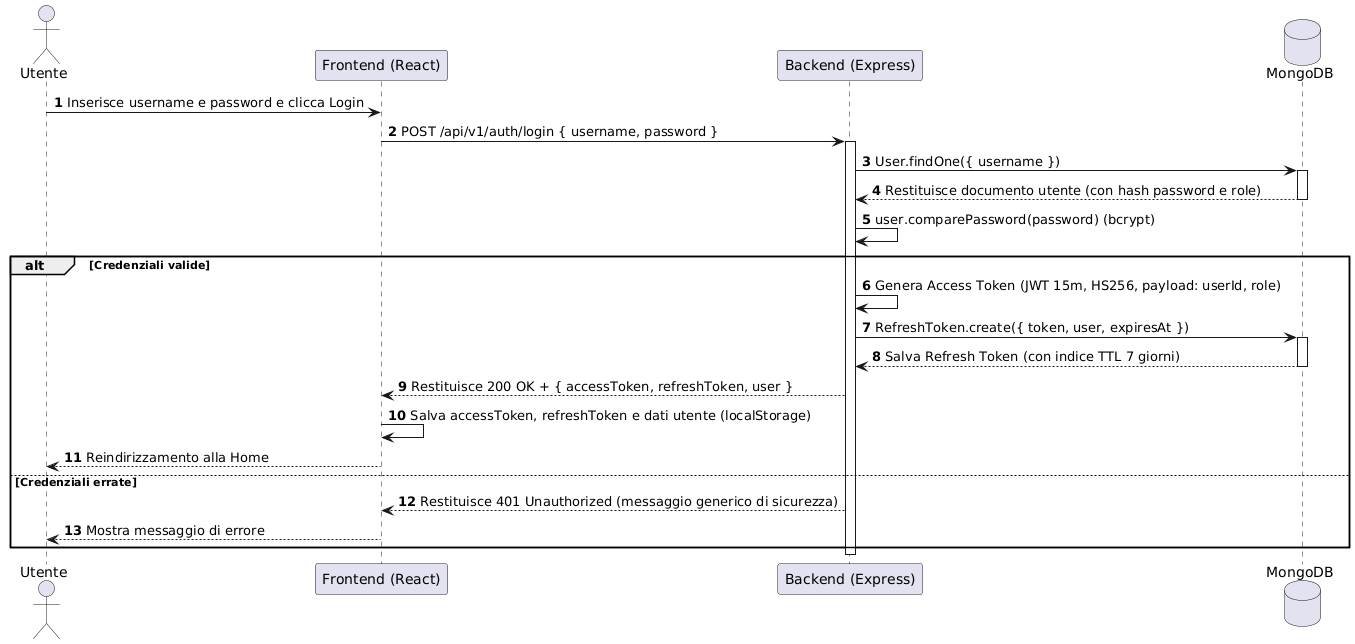

The diagram above was rendered by PlantUML. Its source (embedded in the PNG):
@startuml
autonumber
skinparam BoxPadding 10
skinparam ParticipantPadding 10

actor "Utente" as User
participant "Frontend (React)" as FE
participant "Backend (Express)" as BE
database "MongoDB" as DB

User -> FE: Inserisce username e password e clicca Login
FE -> BE: POST /api/v1/auth/login { username, password }
activate BE

BE -> DB: User.findOne({ username })
activate DB
DB --> BE: Restituisce documento utente (con hash password e role)
deactivate DB

BE -> BE: user.comparePassword(password) (bcrypt)

alt Credenziali valide
    BE -> BE: Genera Access Token (JWT 15m, HS256, payload: userId, role)
    BE -> DB: RefreshToken.create({ token, user, expiresAt })
    activate DB
    DB --> BE: Salva Refresh Token (con indice TTL 7 giorni)
    deactivate DB
    BE --> FE: Restituisce 200 OK + { accessToken, refreshToken, user }
    FE -> FE: Salva accessToken, refreshToken e dati utente (localStorage)
    FE --> User: Reindirizzamento alla Home
else Credenziali errate
    BE --> FE: Restituisce 401 Unauthorized (messaggio generico di sicurezza)
    FE --> User: Mostra messaggio di errore
end

deactivate BE
@enduml